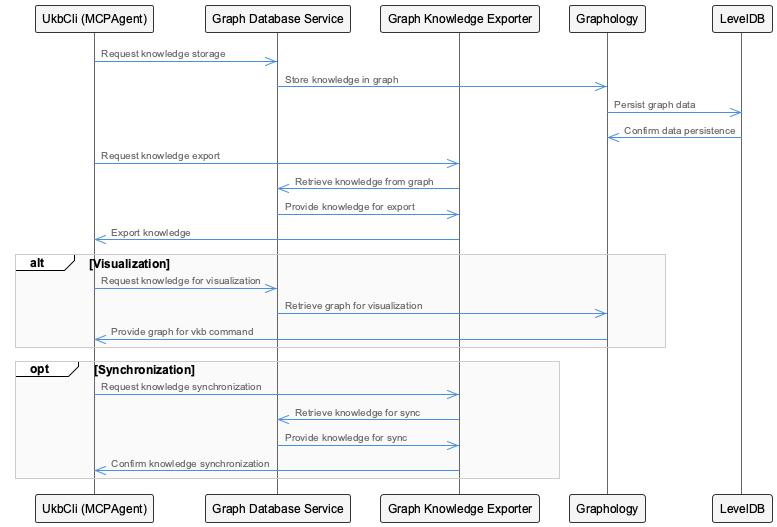

The diagram above was rendered by PlantUML. Its source (embedded in the PNG):
@startuml
!include /Users/q284340/Agentic/coding/docs/puml/_standard-style.puml

participant UkbCli as "UkbCli (MCPAgent)"
participant GraphDatabaseService as "Graph Database Service"
participant GraphKnowledgeExporter as "Graph Knowledge Exporter"
participant Graphology as "Graphology"
participant LevelDB as "LevelDB"

UkbCli->>GraphDatabaseService: Request knowledge storage
GraphDatabaseService->>Graphology: Store knowledge in graph
Graphology->>LevelDB: Persist graph data
LevelDB->>Graphology: Confirm data persistence

UkbCli->>GraphKnowledgeExporter: Request knowledge export
GraphKnowledgeExporter->>GraphDatabaseService: Retrieve knowledge from graph
GraphDatabaseService->>GraphKnowledgeExporter: Provide knowledge for export
GraphKnowledgeExporter->>UkbCli: Export knowledge

alt Visualization
    UkbCli->>GraphDatabaseService: Request knowledge for visualization
    GraphDatabaseService->>Graphology: Retrieve graph for visualization
    Graphology->>UkbCli: Provide graph for vkb command
end

opt Synchronization
    UkbCli->>GraphKnowledgeExporter: Request knowledge synchronization
    GraphKnowledgeExporter->>GraphDatabaseService: Retrieve knowledge for sync
    GraphDatabaseService->>GraphKnowledgeExporter: Provide knowledge for sync
    GraphKnowledgeExporter->>UkbCli: Confirm knowledge synchronization
end

@enduml